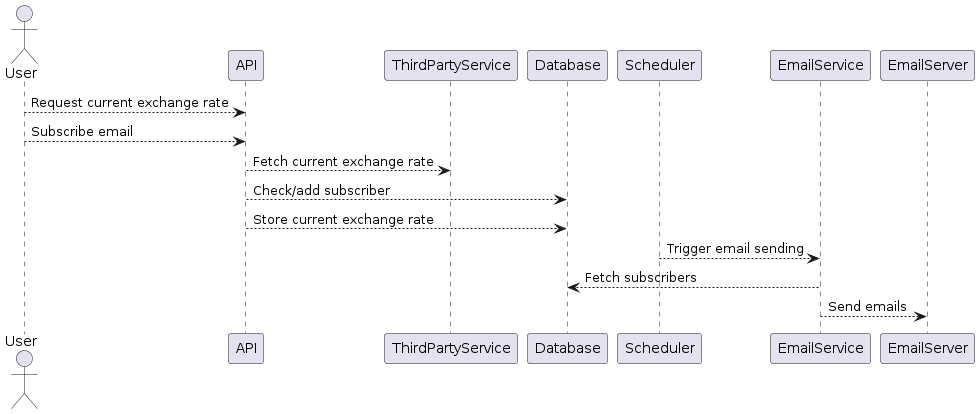

The diagram above was rendered by PlantUML. Its source (embedded in the PNG):
@startuml
actor User
User --> API : Request current exchange rate
User --> API : Subscribe email

API --> ThirdPartyService : Fetch current exchange rate
API --> Database : Check/add subscriber
API --> Database : Store current exchange rate

Scheduler --> EmailService : Trigger email sending
EmailService --> Database : Fetch subscribers
EmailService --> EmailServer : Send emails
@enduml